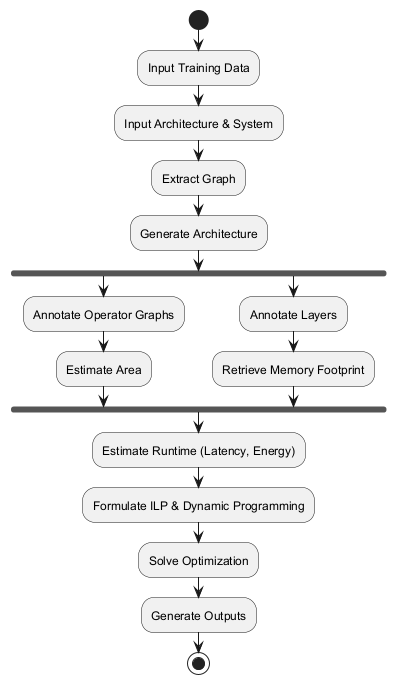

The diagram above was rendered by PlantUML. Its source (embedded in the PNG):
@startuml
start

:Input Training Data;
:Input Architecture & System;
:Extract Graph;
:Generate Architecture;

fork
  :Annotate Operator Graphs;
  :Estimate Area;
fork again
  :Annotate Layers;
  :Retrieve Memory Footprint;
end fork

:Estimate Runtime (Latency, Energy);

:Formulate ILP & Dynamic Programming;
:Solve Optimization;

:Generate Outputs;
stop
@enduml